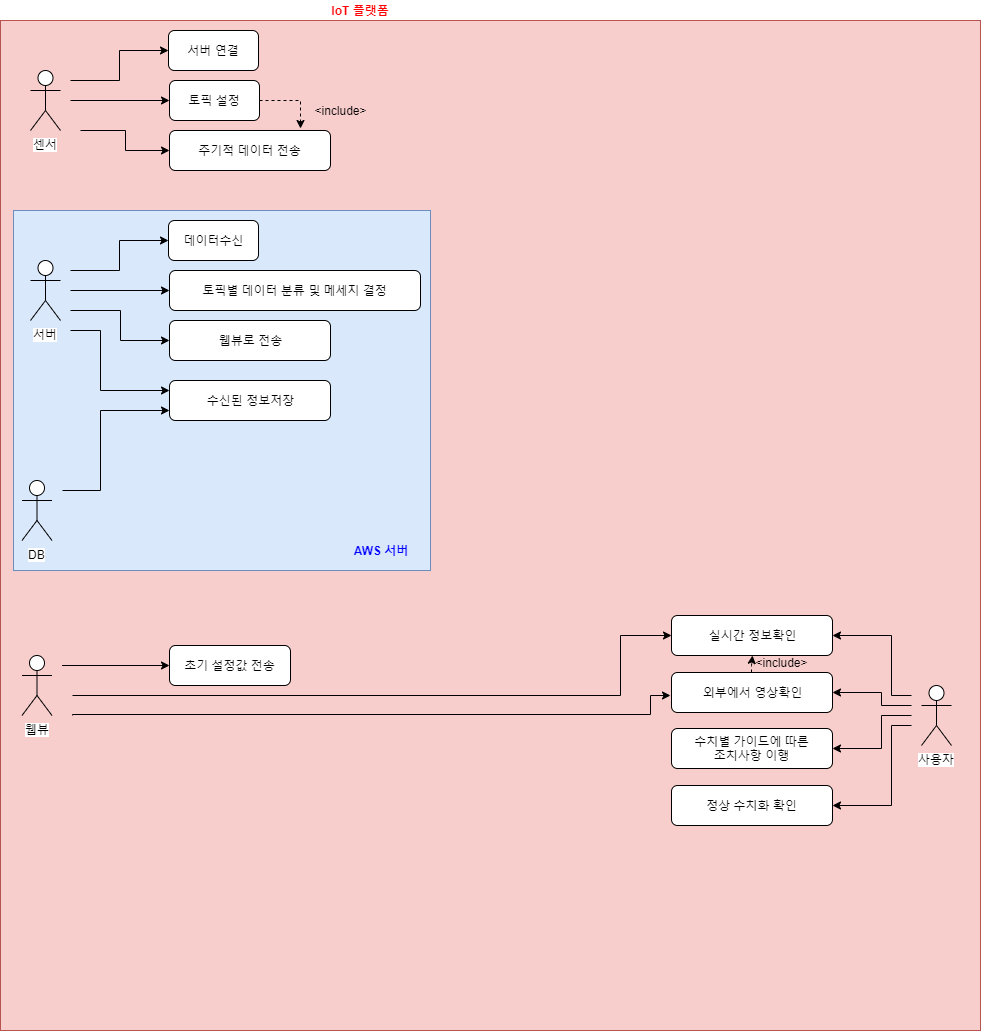

The diagram above was exported from draw.io. Its source (the exported page's mxGraphModel, read from the mxfile embedded in the PNG):
<mxGraphModel dx="1088" dy="519" grid="1" gridSize="10" guides="1" tooltips="1" connect="1" arrows="1" fold="1" page="1" pageScale="1" pageWidth="827" pageHeight="1169" math="0" shadow="0">
  <root>
    <mxCell id="0" />
    <mxCell id="1" parent="0" />
    <mxCell id="ZPXx2izmsT5YHMiZG8WK-56" value="" style="rounded=0;whiteSpace=wrap;html=1;fillColor=#f8cecc;strokeColor=#b85450;" parent="1" vertex="1">
      <mxGeometry x="200" y="80" width="980" height="1010" as="geometry" />
    </mxCell>
    <mxCell id="ZPXx2izmsT5YHMiZG8WK-59" value="" style="rounded=0;whiteSpace=wrap;html=1;fillColor=#dae8fc;strokeColor=#6c8ebf;" parent="1" vertex="1">
      <mxGeometry x="213" y="270" width="417" height="360" as="geometry" />
    </mxCell>
    <mxCell id="ZPXx2izmsT5YHMiZG8WK-60" value="AWS 서버" style="text;html=1;strokeColor=none;fillColor=none;align=center;verticalAlign=middle;whiteSpace=wrap;rounded=0;fontColor=#0000FF;fontStyle=1" parent="1" vertex="1">
      <mxGeometry x="540" y="600" width="80" height="20" as="geometry" />
    </mxCell>
    <mxCell id="ZPXx2izmsT5YHMiZG8WK-10" value="" style="edgeStyle=orthogonalEdgeStyle;rounded=0;orthogonalLoop=1;jettySize=auto;html=1;entryX=0;entryY=0.5;entryDx=0;entryDy=0;" parent="1" target="ZPXx2izmsT5YHMiZG8WK-11" edge="1">
      <mxGeometry relative="1" as="geometry">
        <mxPoint x="270" y="140" as="sourcePoint" />
        <mxPoint x="340" y="160" as="targetPoint" />
      </mxGeometry>
    </mxCell>
    <mxCell id="ZPXx2izmsT5YHMiZG8WK-1" value="센서" style="shape=umlActor;verticalLabelPosition=bottom;labelBackgroundColor=#ffffff;verticalAlign=top;html=1;outlineConnect=0;" parent="1" vertex="1">
      <mxGeometry x="230" y="130" width="30" height="60" as="geometry" />
    </mxCell>
    <mxCell id="ZPXx2izmsT5YHMiZG8WK-11" value="서버 연결" style="rounded=1;whiteSpace=wrap;html=1;" parent="1" vertex="1">
      <mxGeometry x="368" y="90" width="90" height="40" as="geometry" />
    </mxCell>
    <mxCell id="ZPXx2izmsT5YHMiZG8WK-16" value="" style="edgeStyle=orthogonalEdgeStyle;rounded=0;orthogonalLoop=1;jettySize=auto;html=1;entryX=0;entryY=0.5;entryDx=0;entryDy=0;" parent="1" target="ZPXx2izmsT5YHMiZG8WK-12" edge="1">
      <mxGeometry relative="1" as="geometry">
        <mxPoint x="270" y="160" as="sourcePoint" />
        <mxPoint x="330" y="200" as="targetPoint" />
      </mxGeometry>
    </mxCell>
    <mxCell id="ZPXx2izmsT5YHMiZG8WK-26" value="" style="edgeStyle=orthogonalEdgeStyle;rounded=0;orthogonalLoop=1;jettySize=auto;html=1;dashed=1;" parent="1" source="ZPXx2izmsT5YHMiZG8WK-12" edge="1">
      <mxGeometry relative="1" as="geometry">
        <mxPoint x="500" y="188" as="targetPoint" />
        <Array as="points">
          <mxPoint x="500" y="160" />
          <mxPoint x="500" y="188" />
        </Array>
      </mxGeometry>
    </mxCell>
    <mxCell id="ZPXx2izmsT5YHMiZG8WK-12" value="토픽 설정" style="rounded=1;whiteSpace=wrap;html=1;" parent="1" vertex="1">
      <mxGeometry x="369" y="140" width="90" height="40" as="geometry" />
    </mxCell>
    <mxCell id="ZPXx2izmsT5YHMiZG8WK-13" value="주기적 데이터 전송" style="rounded=1;whiteSpace=wrap;html=1;" parent="1" vertex="1">
      <mxGeometry x="369" y="190" width="161" height="40" as="geometry" />
    </mxCell>
    <mxCell id="ZPXx2izmsT5YHMiZG8WK-17" value="" style="edgeStyle=orthogonalEdgeStyle;rounded=0;orthogonalLoop=1;jettySize=auto;html=1;entryX=0;entryY=0.5;entryDx=0;entryDy=0;" parent="1" target="ZPXx2izmsT5YHMiZG8WK-13" edge="1">
      <mxGeometry relative="1" as="geometry">
        <mxPoint x="280" y="190" as="sourcePoint" />
        <mxPoint x="379.3529411764707" y="169.70588235294122" as="targetPoint" />
      </mxGeometry>
    </mxCell>
    <mxCell id="ZPXx2izmsT5YHMiZG8WK-27" value="&amp;lt;include&amp;gt;" style="text;html=1;strokeColor=none;fillColor=none;align=center;verticalAlign=middle;whiteSpace=wrap;rounded=0;" parent="1" vertex="1">
      <mxGeometry x="520" y="160" width="40" height="20" as="geometry" />
    </mxCell>
    <mxCell id="ZPXx2izmsT5YHMiZG8WK-29" value="" style="edgeStyle=orthogonalEdgeStyle;rounded=0;orthogonalLoop=1;jettySize=auto;html=1;entryX=0;entryY=0.5;entryDx=0;entryDy=0;" parent="1" target="ZPXx2izmsT5YHMiZG8WK-31" edge="1">
      <mxGeometry relative="1" as="geometry">
        <mxPoint x="270" y="330" as="sourcePoint" />
        <mxPoint x="340" y="350" as="targetPoint" />
      </mxGeometry>
    </mxCell>
    <mxCell id="ZPXx2izmsT5YHMiZG8WK-30" value="서버" style="shape=umlActor;verticalLabelPosition=bottom;labelBackgroundColor=#ffffff;verticalAlign=top;html=1;outlineConnect=0;" parent="1" vertex="1">
      <mxGeometry x="230" y="320" width="30" height="60" as="geometry" />
    </mxCell>
    <mxCell id="ZPXx2izmsT5YHMiZG8WK-31" value="데이터수신" style="rounded=1;whiteSpace=wrap;html=1;" parent="1" vertex="1">
      <mxGeometry x="368" y="280" width="90" height="40" as="geometry" />
    </mxCell>
    <mxCell id="ZPXx2izmsT5YHMiZG8WK-32" value="" style="edgeStyle=orthogonalEdgeStyle;rounded=0;orthogonalLoop=1;jettySize=auto;html=1;entryX=0;entryY=0.5;entryDx=0;entryDy=0;" parent="1" target="ZPXx2izmsT5YHMiZG8WK-34" edge="1">
      <mxGeometry relative="1" as="geometry">
        <mxPoint x="270" y="350" as="sourcePoint" />
        <mxPoint x="330" y="390" as="targetPoint" />
      </mxGeometry>
    </mxCell>
    <mxCell id="ZPXx2izmsT5YHMiZG8WK-34" value="토픽별 데이터 분류 및 메세지 결정" style="rounded=1;whiteSpace=wrap;html=1;" parent="1" vertex="1">
      <mxGeometry x="369" y="330" width="251" height="40" as="geometry" />
    </mxCell>
    <mxCell id="ZPXx2izmsT5YHMiZG8WK-35" value="웹뷰로 전송" style="rounded=1;whiteSpace=wrap;html=1;" parent="1" vertex="1">
      <mxGeometry x="369" y="380" width="161" height="40" as="geometry" />
    </mxCell>
    <mxCell id="ZPXx2izmsT5YHMiZG8WK-36" value="" style="edgeStyle=orthogonalEdgeStyle;rounded=0;orthogonalLoop=1;jettySize=auto;html=1;entryX=0;entryY=0.5;entryDx=0;entryDy=0;" parent="1" target="ZPXx2izmsT5YHMiZG8WK-35" edge="1">
      <mxGeometry relative="1" as="geometry">
        <mxPoint x="270" y="370" as="sourcePoint" />
        <mxPoint x="379.3529411764707" y="359.7058823529412" as="targetPoint" />
      </mxGeometry>
    </mxCell>
    <mxCell id="ZPXx2izmsT5YHMiZG8WK-38" value="수신된 정보저장" style="rounded=1;whiteSpace=wrap;html=1;" parent="1" vertex="1">
      <mxGeometry x="369" y="440" width="161" height="40" as="geometry" />
    </mxCell>
    <mxCell id="ZPXx2izmsT5YHMiZG8WK-39" value="" style="edgeStyle=orthogonalEdgeStyle;rounded=0;orthogonalLoop=1;jettySize=auto;html=1;" parent="1" edge="1">
      <mxGeometry relative="1" as="geometry">
        <mxPoint x="270" y="390" as="sourcePoint" />
        <mxPoint x="369" y="450" as="targetPoint" />
        <Array as="points">
          <mxPoint x="300" y="390" />
          <mxPoint x="300" y="450" />
          <mxPoint x="369" y="450" />
        </Array>
      </mxGeometry>
    </mxCell>
    <mxCell id="ZPXx2izmsT5YHMiZG8WK-43" value="" style="edgeStyle=orthogonalEdgeStyle;rounded=0;orthogonalLoop=1;jettySize=auto;html=1;entryX=0;entryY=0.75;entryDx=0;entryDy=0;" parent="1" target="ZPXx2izmsT5YHMiZG8WK-38" edge="1">
      <mxGeometry relative="1" as="geometry">
        <mxPoint x="261.5" y="550" as="sourcePoint" />
        <mxPoint x="360" y="520" as="targetPoint" />
        <Array as="points">
          <mxPoint x="300" y="550" />
          <mxPoint x="300" y="470" />
        </Array>
      </mxGeometry>
    </mxCell>
    <mxCell id="ZPXx2izmsT5YHMiZG8WK-44" value="DB" style="shape=umlActor;verticalLabelPosition=bottom;labelBackgroundColor=#ffffff;verticalAlign=top;html=1;outlineConnect=0;" parent="1" vertex="1">
      <mxGeometry x="221.5" y="540" width="30" height="60" as="geometry" />
    </mxCell>
    <mxCell id="ZPXx2izmsT5YHMiZG8WK-46" value="" style="edgeStyle=orthogonalEdgeStyle;rounded=0;orthogonalLoop=1;jettySize=auto;html=1;entryX=0;entryY=0.5;entryDx=0;entryDy=0;" parent="1" target="ZPXx2izmsT5YHMiZG8WK-48" edge="1">
      <mxGeometry relative="1" as="geometry">
        <mxPoint x="261.5" y="725" as="sourcePoint" />
        <mxPoint x="331.5" y="745" as="targetPoint" />
      </mxGeometry>
    </mxCell>
    <mxCell id="ZPXx2izmsT5YHMiZG8WK-47" value="웹뷰" style="shape=umlActor;verticalLabelPosition=bottom;labelBackgroundColor=#ffffff;verticalAlign=top;html=1;outlineConnect=0;" parent="1" vertex="1">
      <mxGeometry x="221.5" y="715" width="30" height="60" as="geometry" />
    </mxCell>
    <mxCell id="ZPXx2izmsT5YHMiZG8WK-48" value="초기 설정값 전송" style="rounded=1;whiteSpace=wrap;html=1;" parent="1" vertex="1">
      <mxGeometry x="369" y="705" width="121" height="40" as="geometry" />
    </mxCell>
    <mxCell id="ZPXx2izmsT5YHMiZG8WK-57" value="IoT 플랫폼" style="text;html=1;strokeColor=none;fillColor=none;align=center;verticalAlign=middle;whiteSpace=wrap;rounded=0;fontColor=#FF0000;fontStyle=1" parent="1" vertex="1">
      <mxGeometry x="520" y="60" width="80" height="20" as="geometry" />
    </mxCell>
    <mxCell id="ZPXx2izmsT5YHMiZG8WK-73" value="" style="edgeStyle=orthogonalEdgeStyle;rounded=0;orthogonalLoop=1;jettySize=auto;html=1;fontColor=#0000FF;entryX=1;entryY=0.5;entryDx=0;entryDy=0;" parent="1" target="ZPXx2izmsT5YHMiZG8WK-76" edge="1">
      <mxGeometry relative="1" as="geometry">
        <mxPoint x="1111" y="755" as="sourcePoint" />
        <mxPoint x="1041" y="775" as="targetPoint" />
        <Array as="points">
          <mxPoint x="1091" y="755" />
          <mxPoint x="1091" y="695" />
        </Array>
      </mxGeometry>
    </mxCell>
    <mxCell id="ZPXx2izmsT5YHMiZG8WK-63" value="사용자" style="shape=umlActor;verticalLabelPosition=bottom;labelBackgroundColor=#ffffff;verticalAlign=top;html=1;outlineConnect=0;" parent="1" vertex="1">
      <mxGeometry x="1121" y="745" width="30" height="60" as="geometry" />
    </mxCell>
    <mxCell id="ZPXx2izmsT5YHMiZG8WK-76" value="실시간 정보확인" style="rounded=1;whiteSpace=wrap;html=1;" parent="1" vertex="1">
      <mxGeometry x="871" y="675" width="161" height="40" as="geometry" />
    </mxCell>
    <mxCell id="ZPXx2izmsT5YHMiZG8WK-90" value="" style="edgeStyle=orthogonalEdgeStyle;rounded=0;orthogonalLoop=1;jettySize=auto;html=1;fontColor=#0000FF;entryX=0.5;entryY=1;entryDx=0;entryDy=0;dashed=1;" parent="1" source="ZPXx2izmsT5YHMiZG8WK-77" target="ZPXx2izmsT5YHMiZG8WK-76" edge="1">
      <mxGeometry relative="1" as="geometry">
        <mxPoint x="951.4999999999998" y="652" as="targetPoint" />
        <Array as="points">
          <mxPoint x="951" y="725" />
          <mxPoint x="951" y="725" />
        </Array>
      </mxGeometry>
    </mxCell>
    <mxCell id="ZPXx2izmsT5YHMiZG8WK-77" value="외부에서 영상확인" style="rounded=1;whiteSpace=wrap;html=1;" parent="1" vertex="1">
      <mxGeometry x="871" y="732" width="161" height="40" as="geometry" />
    </mxCell>
    <mxCell id="ZPXx2izmsT5YHMiZG8WK-78" value="수치별 가이드에 따른&lt;br&gt;조치사항 이행" style="rounded=1;whiteSpace=wrap;html=1;" parent="1" vertex="1">
      <mxGeometry x="871" y="788" width="161" height="40" as="geometry" />
    </mxCell>
    <mxCell id="ZPXx2izmsT5YHMiZG8WK-79" value="정상 수치화 확인" style="rounded=1;whiteSpace=wrap;html=1;" parent="1" vertex="1">
      <mxGeometry x="871" y="845" width="161" height="40" as="geometry" />
    </mxCell>
    <mxCell id="ZPXx2izmsT5YHMiZG8WK-83" value="" style="edgeStyle=orthogonalEdgeStyle;rounded=0;orthogonalLoop=1;jettySize=auto;html=1;fontColor=#0000FF;entryX=1;entryY=0.5;entryDx=0;entryDy=0;" parent="1" target="ZPXx2izmsT5YHMiZG8WK-77" edge="1">
      <mxGeometry relative="1" as="geometry">
        <mxPoint x="1111" y="765" as="sourcePoint" />
        <mxPoint x="1042" y="704.9655172413793" as="targetPoint" />
        <Array as="points">
          <mxPoint x="1081" y="765" />
          <mxPoint x="1081" y="752" />
        </Array>
      </mxGeometry>
    </mxCell>
    <mxCell id="ZPXx2izmsT5YHMiZG8WK-86" value="" style="edgeStyle=orthogonalEdgeStyle;rounded=0;orthogonalLoop=1;jettySize=auto;html=1;fontColor=#0000FF;entryX=1;entryY=0.5;entryDx=0;entryDy=0;" parent="1" edge="1">
      <mxGeometry relative="1" as="geometry">
        <mxPoint x="1111" y="775" as="sourcePoint" />
        <mxPoint x="1032" y="807.7068965517242" as="targetPoint" />
        <Array as="points">
          <mxPoint x="1081" y="775" />
          <mxPoint x="1081" y="807" />
        </Array>
      </mxGeometry>
    </mxCell>
    <mxCell id="ZPXx2izmsT5YHMiZG8WK-87" value="" style="edgeStyle=orthogonalEdgeStyle;rounded=0;orthogonalLoop=1;jettySize=auto;html=1;fontColor=#0000FF;entryX=1;entryY=0.5;entryDx=0;entryDy=0;" parent="1" edge="1">
      <mxGeometry relative="1" as="geometry">
        <mxPoint x="1111" y="785" as="sourcePoint" />
        <mxPoint x="1032" y="864.8793103448276" as="targetPoint" />
        <Array as="points">
          <mxPoint x="1091" y="785" />
          <mxPoint x="1091" y="865" />
        </Array>
      </mxGeometry>
    </mxCell>
    <mxCell id="ZPXx2izmsT5YHMiZG8WK-93" value="&amp;lt;include&amp;gt;" style="text;html=1;strokeColor=none;fillColor=none;align=center;verticalAlign=middle;whiteSpace=wrap;rounded=0;" parent="1" vertex="1">
      <mxGeometry x="961.8" y="712" width="40" height="20" as="geometry" />
    </mxCell>
    <mxCell id="ZPXx2izmsT5YHMiZG8WK-94" value="" style="edgeStyle=orthogonalEdgeStyle;rounded=0;orthogonalLoop=1;jettySize=auto;html=1;entryX=0;entryY=0.5;entryDx=0;entryDy=0;" parent="1" target="ZPXx2izmsT5YHMiZG8WK-76" edge="1">
      <mxGeometry relative="1" as="geometry">
        <mxPoint x="272" y="755" as="sourcePoint" />
        <mxPoint x="378.7142857142858" y="735.2857142857144" as="targetPoint" />
        <Array as="points">
          <mxPoint x="820" y="755" />
          <mxPoint x="820" y="695" />
        </Array>
      </mxGeometry>
    </mxCell>
    <mxCell id="ZPXx2izmsT5YHMiZG8WK-95" value="" style="edgeStyle=orthogonalEdgeStyle;rounded=0;orthogonalLoop=1;jettySize=auto;html=1;" parent="1" edge="1">
      <mxGeometry relative="1" as="geometry">
        <mxPoint x="271.57142857142867" y="774.7857142857144" as="sourcePoint" />
        <mxPoint x="870" y="755" as="targetPoint" />
        <Array as="points">
          <mxPoint x="272" y="774" />
          <mxPoint x="850" y="774" />
          <mxPoint x="850" y="755" />
        </Array>
      </mxGeometry>
    </mxCell>
  </root>
</mxGraphModel>